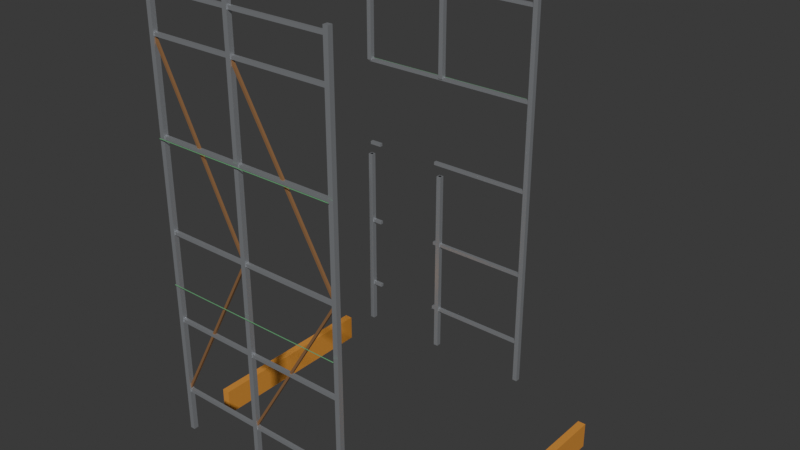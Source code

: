 # Source: 04_scaffold.blend  (saved by Blender 4.2.67; exported with 4.5.12 LTS)
import bpy
from mathutils import Matrix  # noqa: F401  (used for matrix-valued properties, if any)

bpy.ops.wm.read_factory_settings(use_empty=True)
scene = bpy.context.scene
scene.name = '04_scaffold'

# ---- materials (node trees are filled in below, after node groups)
mat_hazard = bpy.data.materials.new('Hazard')
mat_hazard.diffuse_color = (0.85, 0.36, 0.06, 1.0)
mat_safetynet = bpy.data.materials.new('SafetyNet')
mat_safetynet.diffuse_color = (0.15, 0.45, 0.2, 1.0)
mat_scaffoldtube = bpy.data.materials.new('ScaffoldTube')
mat_scaffoldtube.diffuse_color = (0.55, 0.57, 0.6, 1.0)
mat_steelrust = bpy.data.materials.new('SteelRust')
mat_steelrust.diffuse_color = (0.42, 0.22, 0.1, 1.0)

# ---- material node trees
mat_hazard.use_nodes = True; mat_hazard.node_tree.nodes.clear()
_N = mat_hazard.node_tree.nodes; _L = mat_hazard.node_tree.links
n0 = _N.new('ShaderNodeBsdfPrincipled'); n0.name = 'Principled BSDF'; n0.location = (10, 300)
n0.inputs[0].default_value = (0.85, 0.36, 0.06, 1.0)
n0.inputs[1].default_value = 0.2
n0.inputs[2].default_value = 0.34
n1 = _N.new('ShaderNodeOutputMaterial'); n1.name = 'Material Output'; n1.location = (300, 300)
_L.new(n0.outputs[0], n1.inputs[0])
n1.is_active_output = True
mat_safetynet.use_nodes = True; mat_safetynet.node_tree.nodes.clear()
_N = mat_safetynet.node_tree.nodes; _L = mat_safetynet.node_tree.links
n0 = _N.new('ShaderNodeBsdfPrincipled'); n0.name = 'Principled BSDF'; n0.location = (10, 300)
n0.inputs[0].default_value = (0.15, 0.45, 0.2, 1.0)
n0.inputs[2].default_value = 0.34
n1 = _N.new('ShaderNodeOutputMaterial'); n1.name = 'Material Output'; n1.location = (300, 300)
_L.new(n0.outputs[0], n1.inputs[0])
n1.is_active_output = True
mat_scaffoldtube.use_nodes = True; mat_scaffoldtube.node_tree.nodes.clear()
_N = mat_scaffoldtube.node_tree.nodes; _L = mat_scaffoldtube.node_tree.links
n0 = _N.new('ShaderNodeBsdfPrincipled'); n0.name = 'Principled BSDF'; n0.location = (10, 300)
n0.inputs[0].default_value = (0.55, 0.57, 0.6, 1.0)
n0.inputs[1].default_value = 0.7
n0.inputs[2].default_value = 0.34
n1 = _N.new('ShaderNodeOutputMaterial'); n1.name = 'Material Output'; n1.location = (300, 300)
_L.new(n0.outputs[0], n1.inputs[0])
n1.is_active_output = True
mat_steelrust.use_nodes = True; mat_steelrust.node_tree.nodes.clear()
_N = mat_steelrust.node_tree.nodes; _L = mat_steelrust.node_tree.links
n0 = _N.new('ShaderNodeBsdfPrincipled'); n0.name = 'Principled BSDF'; n0.location = (10, 300)
n0.inputs[0].default_value = (0.42, 0.22, 0.1, 1.0)
n0.inputs[1].default_value = 0.4
n0.inputs[2].default_value = 0.34
n1 = _N.new('ShaderNodeOutputMaterial'); n1.name = 'Material Output'; n1.location = (300, 300)
_L.new(n0.outputs[0], n1.inputs[0])
n1.is_active_output = True

# ---- world
world_bakeworld = bpy.data.worlds.new('BakeWorld'); scene.world = world_bakeworld

# ---- meshes
me_scaffold_hazard_nocol_mesh = bpy.data.meshes.new('scaffold_hazard_nocol_mesh')
me_scaffold_hazard_nocol_mesh.from_pydata([(-78.6, -91.5, 0.0), (-77.4, -91.5, 0.0), (-77.4, -63.5, 0.0), (-78.6, -63.5, 0.0), (-78.6, -91.5, 4.0), (-77.4, -91.5, 4.0), (-77.4, -63.5, 4.0), (-78.6, -63.5, 4.0), (-32.6, -91.5, 0.0), (-31.4, -91.5, 0.0), (-31.4, -63.5, 0.0), (-32.6, -63.5, 0.0), (-32.6, -91.5, 4.0), (-31.4, -91.5, 4.0), (-31.4, -63.5, 4.0), (-32.6, -63.5, 4.0)], [], [(0, 3, 2, 1), (4, 5, 6, 7), (0, 1, 5, 4), (1, 2, 6, 5), (2, 3, 7, 6), (3, 0, 4, 7), (8, 11, 10, 9), (12, 13, 14, 15), (8, 9, 13, 12), (9, 10, 14, 13), (10, 11, 15, 14), (11, 8, 12, 15)])
_ca = me_scaffold_hazard_nocol_mesh.color_attributes.new('Col', 'FLOAT_COLOR', 'POINT')
_ca.data.foreach_set('color', [0.9892, 0.9767, 0.9642, 1.0, 0.9892, 0.9767, 0.9642, 1.0, 0.9783, 0.9659, 0.9536, 1.0, 0.9856, 0.9731, 0.9606, 1.0, 0.9856, 0.9731, 0.9606, 1.0, 0.9675, 0.9552, 0.943, 1.0, 0.9856, 0.9731, 0.9606, 1.0, 0.9819, 0.9695, 0.9571, 1.0, 0.9492, 0.9436, 0.938, 1.0, 0.9492, 0.9436, 0.938, 1.0, 0.9492, 0.9436, 0.938, 1.0, 0.9492, 0.9436, 0.938, 1.0, 0.9492, 0.9436, 0.938, 1.0, 0.9492, 0.9436, 0.938, 1.0, 0.9492, 0.9436, 0.938, 1.0, 0.9492, 0.9436, 0.938, 1.0])
me_scaffold_hazard_nocol_mesh.materials.append(mat_hazard)
me_scaffold_hazard_nocol_mesh.update()
me_scaffold_safetynet_nocol_mesh = bpy.data.meshes.new('scaffold_safetynet_nocol_mesh')
me_scaffold_safetynet_nocol_mesh.from_pydata([(-78.0, -56.24, 47.96), (-78.0, -56.16, 47.96), (-78.0, -56.16, 48.04), (-78.0, -56.24, 48.04), (-48.0, -56.24, 47.96), (-48.0, -56.16, 47.96), (-48.0, -56.16, 48.04), (-48.0, -56.24, 48.04), (-78.0, -98.84, 25.96), (-78.0, -98.76, 25.96), (-78.0, -98.76, 26.04), (-78.0, -98.84, 26.04), (-48.0, -98.84, 25.96), (-48.0, -98.76, 25.96), (-48.0, -98.76, 26.04), (-48.0, -98.84, 26.04), (-78.0, -98.84, 47.96), (-78.0, -98.76, 47.96), (-78.0, -98.76, 48.04), (-78.0, -98.84, 48.04), (-48.0, -98.84, 47.96), (-48.0, -98.76, 47.96), (-48.0, -98.76, 48.04), (-48.0, -98.84, 48.04)], [], [(0, 3, 2, 1), (4, 5, 6, 7), (0, 1, 5, 4), (1, 2, 6, 5), (2, 3, 7, 6), (3, 0, 4, 7), (8, 11, 10, 9), (12, 13, 14, 15), (8, 9, 13, 12), (9, 10, 14, 13), (10, 11, 15, 14), (11, 8, 12, 15), (16, 19, 18, 17), (20, 21, 22, 23), (16, 17, 21, 20), (17, 18, 22, 21), (18, 19, 23, 22), (19, 16, 20, 23)])
_ca = me_scaffold_safetynet_nocol_mesh.color_attributes.new('Col', 'FLOAT_COLOR', 'POINT')
_ca.data.foreach_set('color', [0.8356, 0.8239, 0.8122, 1.0, 0.9518, 0.9385, 0.9252, 1.0, 0.9025, 0.8899, 0.8773, 1.0, 0.7863, 0.7753, 0.7643, 1.0, 0.7053, 0.6954, 0.6856, 1.0, 0.8884, 0.876, 0.8636, 1.0, 0.8884, 0.876, 0.8636, 1.0, 0.7053, 0.6954, 0.6856, 1.0, 0.8738, 0.8624, 0.8511, 1.0, 0.7097, 0.7005, 0.6912, 1.0, 0.7062, 0.697, 0.6878, 1.0, 0.8843, 0.8728, 0.8613, 1.0, 0.8703, 0.859, 0.8477, 1.0, 0.7167, 0.7074, 0.698, 1.0, 0.6888, 0.6798, 0.6708, 1.0, 0.8703, 0.859, 0.8477, 1.0, 0.8961, 0.8843, 0.8725, 1.0, 0.7121, 0.7028, 0.6934, 1.0, 0.7086, 0.6993, 0.69, 1.0, 0.8925, 0.8808, 0.8691, 1.0, 0.8572, 0.8459, 0.8347, 1.0, 0.6767, 0.6678, 0.659, 1.0, 0.7227, 0.7132, 0.7037, 1.0, 0.9032, 0.8913, 0.8794, 1.0])
me_scaffold_safetynet_nocol_mesh.materials.append(mat_safetynet)
me_scaffold_safetynet_nocol_mesh.update()
me_scaffold_scaffoldtube_mesh = bpy.data.meshes.new('scaffold_scaffoldtube_mesh')
me_scaffold_scaffoldtube_mesh.from_pydata([(-77.62, -56.62, 1.0), (-78.38, -56.62, 1.0), (-78.38, -57.38, 1.0), (-77.62, -57.38, 1.0), (-77.62, -56.62, 32.0), (-78.38, -56.62, 32.0), (-78.38, -57.38, 32.0), (-77.62, -57.38, 32.0), (-77.62, -56.62, 48.0), (-78.38, -56.62, 48.0), (-78.38, -57.38, 48.0), (-77.62, -57.38, 48.0), (-77.62, -56.62, 69.0), (-78.38, -56.62, 69.0), (-78.38, -57.38, 69.0), (-77.62, -57.38, 69.0), (-77.62, -97.62, 1.0), (-78.38, -97.62, 1.0), (-78.38, -98.38, 1.0), (-77.62, -98.38, 1.0), (-77.62, -97.62, 69.0), (-78.38, -97.62, 69.0), (-78.38, -98.38, 69.0), (-77.62, -98.38, 69.0), (-63.62, -56.62, 1.0), (-64.38, -56.62, 1.0), (-64.38, -57.38, 1.0), (-63.62, -57.38, 1.0), (-63.62, -56.62, 32.0), (-64.38, -56.62, 32.0), (-64.38, -57.38, 32.0), (-63.62, -57.38, 32.0), (-63.62, -56.62, 48.0), (-64.38, -56.62, 48.0), (-64.38, -57.38, 48.0), (-63.62, -57.38, 48.0), (-63.62, -56.62, 69.0), (-64.38, -56.62, 69.0), (-64.38, -57.38, 69.0), (-63.62, -57.38, 69.0), (-63.62, -97.62, 1.0), (-64.38, -97.62, 1.0), (-64.38, -98.38, 1.0), (-63.62, -98.38, 1.0), (-63.62, -97.62, 69.0), (-64.38, -97.62, 69.0), (-64.38, -98.38, 69.0), (-63.62, -98.38, 69.0), (-47.62, -56.62, 1.0), (-48.38, -56.62, 1.0), (-48.38, -57.38, 1.0), (-47.62, -57.38, 1.0), (-47.62, -56.62, 69.0), (-48.38, -56.62, 69.0), (-48.38, -57.38, 69.0), (-47.62, -57.38, 69.0), (-47.62, -97.62, 1.0), (-48.38, -97.62, 1.0), (-48.38, -98.38, 1.0), (-47.62, -98.38, 1.0), (-47.62, -97.62, 69.0), (-48.38, -97.62, 69.0), (-48.38, -98.38, 69.0), (-47.62, -98.38, 69.0), (-78.0, -57.26, 7.74), (-78.0, -56.74, 7.74), (-78.0, -56.74, 8.26), (-78.0, -57.26, 8.26), (-76.0, -57.26, 7.74), (-76.0, -56.74, 7.74), (-76.0, -56.74, 8.26), (-76.0, -57.26, 8.26), (-65.0, -57.26, 7.74), (-65.0, -56.74, 7.74), (-65.0, -56.74, 8.26), (-65.0, -57.26, 8.26), (-48.0, -57.26, 7.74), (-48.0, -56.74, 7.74), (-48.0, -56.74, 8.26), (-48.0, -57.26, 8.26), (-78.0, -98.26, 7.74), (-78.0, -97.74, 7.74), (-78.0, -97.74, 8.26), (-78.0, -98.26, 8.26), (-48.0, -98.26, 7.74), (-48.0, -97.74, 7.74), (-48.0, -97.74, 8.26), (-48.0, -98.26, 8.26), (-78.0, -57.26, 19.74), (-78.0, -56.74, 19.74), (-78.0, -56.74, 20.26), (-78.0, -57.26, 20.26), (-76.0, -57.26, 19.74), (-76.0, -56.74, 19.74), (-76.0, -56.74, 20.26), (-76.0, -57.26, 20.26), (-65.0, -57.26, 19.74), (-65.0, -56.74, 19.74), (-65.0, -56.74, 20.26), (-65.0, -57.26, 20.26), (-48.0, -57.26, 19.74), (-48.0, -56.74, 19.74), (-48.0, -56.74, 20.26), (-48.0, -57.26, 20.26), (-78.0, -98.26, 19.74), (-78.0, -97.74, 19.74), (-78.0, -97.74, 20.26), (-78.0, -98.26, 20.26), (-48.0, -98.26, 19.74), (-48.0, -97.74, 19.74), (-48.0, -97.74, 20.26), (-48.0, -98.26, 20.26), (-78.0, -57.26, 33.74), (-78.0, -56.74, 33.74), (-78.0, -56.74, 34.26), (-78.0, -57.26, 34.26), (-76.0, -57.26, 33.74), (-76.0, -56.74, 33.74), (-76.0, -56.74, 34.26), (-76.0, -57.26, 34.26), (-65.0, -57.26, 33.74), (-65.0, -56.74, 33.74), (-65.0, -56.74, 34.26), (-65.0, -57.26, 34.26), (-48.0, -57.26, 33.74), (-48.0, -56.74, 33.74), (-48.0, -56.74, 34.26), (-48.0, -57.26, 34.26), (-78.0, -98.26, 33.74), (-78.0, -97.74, 33.74), (-78.0, -97.74, 34.26), (-78.0, -98.26, 34.26), (-48.0, -98.26, 33.74), (-48.0, -97.74, 33.74), (-48.0, -97.74, 34.26), (-48.0, -98.26, 34.26), (-78.0, -57.26, 47.74), (-78.0, -56.74, 47.74), (-78.0, -56.74, 48.26), (-78.0, -57.26, 48.26), (-48.0, -57.26, 47.74), (-48.0, -56.74, 47.74), (-48.0, -56.74, 48.26), (-48.0, -57.26, 48.26), (-78.0, -98.26, 47.74), (-78.0, -97.74, 47.74), (-78.0, -97.74, 48.26), (-78.0, -98.26, 48.26), (-48.0, -98.26, 47.74), (-48.0, -97.74, 47.74), (-48.0, -97.74, 48.26), (-48.0, -98.26, 48.26), (-78.0, -57.26, 61.74), (-78.0, -56.74, 61.74), (-78.0, -56.74, 62.26), (-78.0, -57.26, 62.26), (-48.0, -57.26, 61.74), (-48.0, -56.74, 61.74), (-48.0, -56.74, 62.26), (-48.0, -57.26, 62.26), (-78.0, -98.26, 61.74), (-78.0, -97.74, 61.74), (-78.0, -97.74, 62.26), (-78.0, -98.26, 62.26), (-48.0, -98.26, 61.74), (-48.0, -97.74, 61.74), (-48.0, -97.74, 62.26), (-48.0, -98.26, 62.26), (-78.0, -57.26, 67.74), (-78.0, -56.74, 67.74), (-78.0, -56.74, 68.26), (-78.0, -57.26, 68.26), (-48.0, -57.26, 67.74), (-48.0, -56.74, 67.74), (-48.0, -56.74, 68.26), (-48.0, -57.26, 68.26), (-78.0, -98.26, 67.74), (-78.0, -97.74, 67.74), (-78.0, -97.74, 68.26), (-78.0, -98.26, 68.26), (-48.0, -98.26, 67.74), (-48.0, -97.74, 67.74), (-48.0, -97.74, 68.26), (-48.0, -98.26, 68.26)], [], [(0, 3, 2, 1), (4, 5, 6, 7), (0, 1, 5, 4), (1, 2, 6, 5), (2, 3, 7, 6), (3, 0, 4, 7), (8, 11, 10, 9), (12, 13, 14, 15), (8, 9, 13, 12), (9, 10, 14, 13), (10, 11, 15, 14), (11, 8, 12, 15), (16, 19, 18, 17), (20, 21, 22, 23), (16, 17, 21, 20), (17, 18, 22, 21), (18, 19, 23, 22), (19, 16, 20, 23), (24, 27, 26, 25), (28, 29, 30, 31), (24, 25, 29, 28), (25, 26, 30, 29), (26, 27, 31, 30), (27, 24, 28, 31), (32, 35, 34, 33), (36, 37, 38, 39), (32, 33, 37, 36), (33, 34, 38, 37), (34, 35, 39, 38), (35, 32, 36, 39), (40, 43, 42, 41), (44, 45, 46, 47), (40, 41, 45, 44), (41, 42, 46, 45), (42, 43, 47, 46), (43, 40, 44, 47), (48, 51, 50, 49), (52, 53, 54, 55), (48, 49, 53, 52), (49, 50, 54, 53), (50, 51, 55, 54), (51, 48, 52, 55), (56, 59, 58, 57), (60, 61, 62, 63), (56, 57, 61, 60), (57, 58, 62, 61), (58, 59, 63, 62), (59, 56, 60, 63), (64, 67, 66, 65), (68, 69, 70, 71), (64, 65, 69, 68), (65, 66, 70, 69), (66, 67, 71, 70), (67, 64, 68, 71), (72, 75, 74, 73), (76, 77, 78, 79), (72, 73, 77, 76), (73, 74, 78, 77), (74, 75, 79, 78), (75, 72, 76, 79), (80, 83, 82, 81), (84, 85, 86, 87), (80, 81, 85, 84), (81, 82, 86, 85), (82, 83, 87, 86), (83, 80, 84, 87), (88, 91, 90, 89), (92, 93, 94, 95), (88, 89, 93, 92), (89, 90, 94, 93), (90, 91, 95, 94), (91, 88, 92, 95), (96, 99, 98, 97), (100, 101, 102, 103), (96, 97, 101, 100), (97, 98, 102, 101), (98, 99, 103, 102), (99, 96, 100, 103), (104, 107, 106, 105), (108, 109, 110, 111), (104, 105, 109, 108), (105, 106, 110, 109), (106, 107, 111, 110), (107, 104, 108, 111), (112, 115, 114, 113), (116, 117, 118, 119), (112, 113, 117, 116), (113, 114, 118, 117), (114, 115, 119, 118), (115, 112, 116, 119), (120, 123, 122, 121), (124, 125, 126, 127), (120, 121, 125, 124), (121, 122, 126, 125), (122, 123, 127, 126), (123, 120, 124, 127), (128, 131, 130, 129), (132, 133, 134, 135), (128, 129, 133, 132), (129, 130, 134, 133), (130, 131, 135, 134), (131, 128, 132, 135), (136, 139, 138, 137), (140, 141, 142, 143), (136, 137, 141, 140), (137, 138, 142, 141), (138, 139, 143, 142), (139, 136, 140, 143), (144, 147, 146, 145), (148, 149, 150, 151), (144, 145, 149, 148), (145, 146, 150, 149), (146, 147, 151, 150), (147, 144, 148, 151), (152, 155, 154, 153), (156, 157, 158, 159), (152, 153, 157, 156), (153, 154, 158, 157), (154, 155, 159, 158), (155, 152, 156, 159), (160, 163, 162, 161), (164, 165, 166, 167), (160, 161, 165, 164), (161, 162, 166, 165), (162, 163, 167, 166), (163, 160, 164, 167), (168, 171, 170, 169), (172, 173, 174, 175), (168, 169, 173, 172), (169, 170, 174, 173), (170, 171, 175, 174), (171, 168, 172, 175), (176, 179, 178, 177), (180, 181, 182, 183), (176, 177, 181, 180), (177, 178, 182, 181), (178, 179, 183, 182), (179, 176, 180, 183)])
_ca = me_scaffold_scaffoldtube_mesh.color_attributes.new('Col', 'FLOAT_COLOR', 'POINT')
_ca.data.foreach_set('color', [0.9488, 0.945, 0.9411, 1.0, 0.9488, 0.945, 0.9411, 1.0, 0.9384, 0.9346, 0.9309, 1.0, 0.9419, 0.9381, 0.9343, 1.0, 0.9246, 0.9208, 0.9171, 1.0, 0.928, 0.9243, 0.9206, 1.0, 0.9384, 0.9346, 0.9309, 1.0, 0.9315, 0.9277, 0.924, 1.0, 0.8034, 0.8018, 0.8003, 1.0, 0.9849, 0.983, 0.9811, 1.0, 0.9885, 0.9866, 0.9847, 1.0, 0.8469, 0.8453, 0.8437, 1.0, 0.9704, 0.9685, 0.9667, 1.0, 0.9958, 0.9939, 0.992, 1.0, 0.9958, 0.9939, 0.992, 1.0, 0.9704, 0.9685, 0.9667, 1.0, 0.9931, 0.989, 0.9849, 1.0, 0.9894, 0.9854, 0.9813, 1.0, 0.9967, 0.9926, 0.9885, 1.0, 0.9967, 0.9926, 0.9885, 1.0, 0.9713, 0.9673, 0.9633, 1.0, 0.9967, 0.9926, 0.9885, 1.0, 0.9967, 0.9926, 0.9885, 1.0, 0.9785, 0.9745, 0.9705, 1.0, 0.989, 0.9823, 0.9756, 1.0, 0.9926, 0.9859, 0.9791, 1.0, 0.9926, 0.9859, 0.9791, 1.0, 0.9926, 0.9859, 0.9791, 1.0, 0.9492, 0.9427, 0.9363, 1.0, 0.9745, 0.9679, 0.9613, 1.0, 0.9709, 0.9643, 0.9577, 1.0, 0.9564, 0.9499, 0.9434, 1.0, 0.7638, 0.7633, 0.7627, 1.0, 0.7673, 0.7667, 0.7661, 1.0, 0.7948, 0.7942, 0.7936, 1.0, 0.8051, 0.8045, 0.8039, 1.0, 0.9185, 0.9178, 0.9171, 1.0, 0.915, 0.9143, 0.9137, 1.0, 0.9185, 0.9178, 0.9171, 1.0, 0.9185, 0.9178, 0.9171, 1.0, 0.9913, 0.9879, 0.9844, 1.0, 0.9877, 0.9843, 0.9809, 1.0, 0.9877, 0.9843, 0.9809, 1.0, 0.9877, 0.9843, 0.9809, 1.0, 0.9588, 0.9555, 0.9521, 1.0, 0.966, 0.9627, 0.9593, 1.0, 0.966, 0.9627, 0.9593, 1.0, 0.9696, 0.9663, 0.9629, 1.0, 0.9977, 0.9964, 0.995, 1.0, 0.9977, 0.9964, 0.995, 1.0, 0.9977, 0.9964, 0.995, 1.0, 0.9977, 0.9964, 0.995, 1.0, 0.9977, 0.9964, 0.995, 1.0, 0.9759, 0.9746, 0.9733, 1.0, 0.9686, 0.9673, 0.966, 1.0, 0.9977, 0.9964, 0.995, 1.0, 0.9871, 0.9846, 0.9821, 1.0, 0.9871, 0.9846, 0.9821, 1.0, 0.9871, 0.9846, 0.9821, 1.0, 0.9871, 0.9846, 0.9821, 1.0, 0.9871, 0.9846, 0.9821, 1.0, 0.9619, 0.9595, 0.957, 1.0, 0.9583, 0.9559, 0.9535, 1.0, 0.9871, 0.9846, 0.9821, 1.0, 0.2666, 0.2634, 0.2603, 1.0, 0.2666, 0.2634, 0.2603, 1.0, 0.2666, 0.2634, 0.2603, 1.0, 0.2666, 0.2634, 0.2603, 1.0, 0.8659, 0.8557, 0.8455, 1.0, 0.8724, 0.8621, 0.8518, 1.0, 0.8789, 0.8685, 0.8581, 1.0, 0.8724, 0.8621, 0.8518, 1.0, 0.9154, 0.8957, 0.876, 1.0, 0.9188, 0.8991, 0.8793, 1.0, 0.9154, 0.8957, 0.876, 1.0, 0.9154, 0.8957, 0.876, 1.0, 0.2861, 0.2799, 0.2738, 1.0, 0.2861, 0.2799, 0.2738, 1.0, 0.2861, 0.2799, 0.2738, 1.0, 0.2861, 0.2799, 0.2738, 1.0, 0.2882, 0.2872, 0.2863, 1.0, 0.2882, 0.2872, 0.2863, 1.0, 0.2882, 0.2872, 0.2863, 1.0, 0.2882, 0.2872, 0.2863, 1.0, 0.2882, 0.2872, 0.2863, 1.0, 0.2882, 0.2872, 0.2863, 1.0, 0.2882, 0.2872, 0.2863, 1.0, 0.2882, 0.2872, 0.2863, 1.0, 0.2793, 0.2723, 0.2653, 1.0, 0.2793, 0.2723, 0.2653, 1.0, 0.2793, 0.2723, 0.2653, 1.0, 0.2793, 0.2723, 0.2653, 1.0, 0.9208, 0.8977, 0.8747, 1.0, 0.9106, 0.8878, 0.8651, 1.0, 0.9174, 0.8944, 0.8715, 1.0, 0.9072, 0.8845, 0.8618, 1.0, 0.9401, 0.9194, 0.8987, 1.0, 0.9365, 0.9159, 0.8953, 1.0, 0.9437, 0.9229, 0.9021, 1.0, 0.9437, 0.9229, 0.9021, 1.0, 0.2949, 0.2884, 0.282, 1.0, 0.2949, 0.2884, 0.282, 1.0, 0.2949, 0.2884, 0.282, 1.0, 0.2949, 0.2884, 0.282, 1.0, 0.2865, 0.2854, 0.2844, 1.0, 0.2865, 0.2854, 0.2844, 1.0, 0.2865, 0.2854, 0.2844, 1.0, 0.2865, 0.2854, 0.2844, 1.0, 0.2865, 0.2854, 0.2844, 1.0, 0.2865, 0.2854, 0.2844, 1.0, 0.2865, 0.2854, 0.2844, 1.0, 0.2865, 0.2854, 0.2844, 1.0, 0.8613, 0.8557, 0.8502, 1.0, 0.8677, 0.8621, 0.8565, 1.0, 0.874, 0.8684, 0.8628, 1.0, 0.874, 0.8684, 0.8628, 1.0, 0.8677, 0.8621, 0.8565, 1.0, 0.8645, 0.8589, 0.8534, 1.0, 0.874, 0.8684, 0.8628, 1.0, 0.874, 0.8684, 0.8628, 1.0, 0.9546, 0.9485, 0.9424, 1.0, 0.9581, 0.952, 0.9459, 1.0, 0.9723, 0.9661, 0.9599, 1.0, 0.9723, 0.9661, 0.9599, 1.0, 0.2917, 0.2898, 0.288, 1.0, 0.2917, 0.2898, 0.288, 1.0, 0.2917, 0.2898, 0.288, 1.0, 0.2917, 0.2898, 0.288, 1.0, 0.2871, 0.2862, 0.2854, 1.0, 0.2871, 0.2862, 0.2854, 1.0, 0.2871, 0.2862, 0.2854, 1.0, 0.2871, 0.2862, 0.2854, 1.0, 0.2871, 0.2862, 0.2854, 1.0, 0.2871, 0.2862, 0.2854, 1.0, 0.2871, 0.2862, 0.2854, 1.0, 0.2871, 0.2862, 0.2854, 1.0, 0.9537, 0.951, 0.9483, 1.0, 0.9464, 0.9437, 0.9411, 1.0, 0.2992, 0.2983, 0.2975, 1.0, 0.2992, 0.2983, 0.2975, 1.0, 0.2992, 0.2983, 0.2975, 1.0, 0.2992, 0.2983, 0.2975, 1.0, 0.2992, 0.2983, 0.2975, 1.0, 0.2992, 0.2983, 0.2975, 1.0, 0.2888, 0.2885, 0.2882, 1.0, 0.2853, 0.285, 0.2847, 1.0, 0.2853, 0.285, 0.2847, 1.0, 0.2853, 0.285, 0.2847, 1.0, 0.2853, 0.285, 0.2847, 1.0, 0.2853, 0.285, 0.2847, 1.0, 0.2853, 0.285, 0.2847, 1.0, 0.2853, 0.285, 0.2847, 1.0, 0.2887, 0.2876, 0.2865, 1.0, 0.2887, 0.2876, 0.2865, 1.0, 0.2887, 0.2876, 0.2865, 1.0, 0.2887, 0.2876, 0.2865, 1.0, 0.2887, 0.2876, 0.2865, 1.0, 0.2887, 0.2876, 0.2865, 1.0, 0.2887, 0.2876, 0.2865, 1.0, 0.2887, 0.2876, 0.2865, 1.0, 0.2857, 0.2829, 0.28, 1.0, 0.2857, 0.2829, 0.28, 1.0, 0.2857, 0.2829, 0.28, 1.0, 0.2857, 0.2829, 0.28, 1.0, 0.2857, 0.2829, 0.28, 1.0, 0.2857, 0.2829, 0.28, 1.0, 0.2857, 0.2829, 0.28, 1.0, 0.2857, 0.2829, 0.28, 1.0, 0.296, 0.2926, 0.2891, 1.0, 0.296, 0.2926, 0.2891, 1.0, 0.296, 0.2926, 0.2891, 1.0, 0.296, 0.2926, 0.2891, 1.0, 0.296, 0.2926, 0.2891, 1.0, 0.296, 0.2926, 0.2891, 1.0, 0.296, 0.2926, 0.2891, 1.0, 0.296, 0.2926, 0.2891, 1.0, 0.2996, 0.2975, 0.2953, 1.0, 0.2996, 0.2975, 0.2953, 1.0, 0.2996, 0.2975, 0.2953, 1.0, 0.2996, 0.2975, 0.2953, 1.0, 0.2996, 0.2975, 0.2953, 1.0, 0.2996, 0.2975, 0.2953, 1.0, 0.2996, 0.2975, 0.2953, 1.0, 0.2996, 0.2975, 0.2953, 1.0])
me_scaffold_scaffoldtube_mesh.materials.append(mat_scaffoldtube)
me_scaffold_scaffoldtube_mesh.update()
me_scaffold_steelrust_nocol_mesh = bpy.data.meshes.new('scaffold_steelrust_nocol_mesh')
me_scaffold_steelrust_nocol_mesh.from_pydata([(-77.79, -56.79, 7.0), (-78.21, -56.79, 7.0), (-78.21, -57.21, 7.0), (-77.79, -57.21, 7.0), (-77.79, -56.79, 32.0), (-78.21, -56.79, 32.0), (-78.21, -57.21, 32.0), (-77.79, -57.21, 32.0), (-77.79, -56.79, 48.0), (-78.21, -56.79, 48.0), (-78.21, -57.21, 48.0), (-77.79, -57.21, 48.0), (-77.79, -56.79, 68.0), (-78.21, -56.79, 68.0), (-78.21, -57.21, 68.0), (-77.79, -57.21, 68.0), (-77.79, -97.79, 7.0), (-78.21, -97.79, 7.0), (-78.21, -98.21, 7.0), (-77.79, -98.21, 7.0), (-77.79, -97.79, 68.0), (-78.21, -97.79, 68.0), (-78.21, -98.21, 68.0), (-77.79, -98.21, 68.0), (-63.79, -56.79, 7.0), (-64.21, -56.79, 7.0), (-64.21, -57.21, 7.0), (-63.79, -57.21, 7.0), (-63.79, -56.79, 32.0), (-64.21, -56.79, 32.0), (-64.21, -57.21, 32.0), (-63.79, -57.21, 32.0), (-63.79, -56.79, 48.0), (-64.21, -56.79, 48.0), (-64.21, -57.21, 48.0), (-63.79, -57.21, 48.0), (-63.79, -56.79, 68.0), (-64.21, -56.79, 68.0), (-64.21, -57.21, 68.0), (-63.79, -57.21, 68.0), (-63.79, -97.79, 7.0), (-64.21, -97.79, 7.0), (-64.21, -98.21, 7.0), (-63.79, -98.21, 7.0), (-63.79, -97.79, 68.0), (-64.21, -97.79, 68.0), (-64.21, -98.21, 68.0), (-63.79, -98.21, 68.0), (-47.79, -56.79, 7.0), (-48.21, -56.79, 7.0), (-48.21, -57.21, 7.0), (-47.79, -57.21, 7.0), (-47.79, -56.79, 68.0), (-48.21, -56.79, 68.0), (-48.21, -57.21, 68.0), (-47.79, -57.21, 68.0), (-47.79, -97.79, 7.0), (-48.21, -97.79, 7.0), (-48.21, -98.21, 7.0), (-47.79, -98.21, 7.0), (-47.79, -97.79, 68.0), (-48.21, -97.79, 68.0), (-48.21, -98.21, 68.0), (-47.79, -98.21, 68.0), (-77.84, -98.18, 7.915), (-77.84, -97.82, 7.915), (-78.16, -97.82, 8.085), (-78.16, -98.18, 8.085), (-63.84, -98.18, 33.91), (-63.84, -97.82, 33.91), (-64.16, -97.82, 34.09), (-64.16, -98.18, 34.09), (-64.16, -97.82, 33.92), (-64.16, -98.18, 33.92), (-63.84, -98.18, 34.08), (-63.84, -97.82, 34.08), (-78.16, -97.82, 61.92), (-78.16, -98.18, 61.92), (-77.84, -98.18, 62.08), (-77.84, -97.82, 62.08), (-63.85, -98.18, 7.906), (-63.85, -97.82, 7.906), (-64.15, -97.82, 8.094), (-64.15, -98.18, 8.094), (-47.85, -98.18, 33.91), (-47.85, -97.82, 33.91), (-48.15, -97.82, 34.09), (-48.15, -98.18, 34.09), (-48.16, -97.82, 33.91), (-48.16, -98.18, 33.91), (-47.84, -98.18, 34.09), (-47.84, -97.82, 34.09), (-64.16, -97.82, 61.91), (-64.16, -98.18, 61.91), (-63.84, -98.18, 62.09), (-63.84, -97.82, 62.09)], [], [(0, 3, 2, 1), (4, 5, 6, 7), (0, 1, 5, 4), (1, 2, 6, 5), (2, 3, 7, 6), (3, 0, 4, 7), (8, 11, 10, 9), (12, 13, 14, 15), (8, 9, 13, 12), (9, 10, 14, 13), (10, 11, 15, 14), (11, 8, 12, 15), (16, 19, 18, 17), (20, 21, 22, 23), (16, 17, 21, 20), (17, 18, 22, 21), (18, 19, 23, 22), (19, 16, 20, 23), (24, 27, 26, 25), (28, 29, 30, 31), (24, 25, 29, 28), (25, 26, 30, 29), (26, 27, 31, 30), (27, 24, 28, 31), (32, 35, 34, 33), (36, 37, 38, 39), (32, 33, 37, 36), (33, 34, 38, 37), (34, 35, 39, 38), (35, 32, 36, 39), (40, 43, 42, 41), (44, 45, 46, 47), (40, 41, 45, 44), (41, 42, 46, 45), (42, 43, 47, 46), (43, 40, 44, 47), (48, 51, 50, 49), (52, 53, 54, 55), (48, 49, 53, 52), (49, 50, 54, 53), (50, 51, 55, 54), (51, 48, 52, 55), (56, 59, 58, 57), (60, 61, 62, 63), (56, 57, 61, 60), (57, 58, 62, 61), (58, 59, 63, 62), (59, 56, 60, 63), (64, 67, 66, 65), (68, 69, 70, 71), (64, 65, 69, 68), (65, 66, 70, 69), (66, 67, 71, 70), (67, 64, 68, 71), (72, 75, 74, 73), (76, 77, 78, 79), (72, 73, 77, 76), (73, 74, 78, 77), (74, 75, 79, 78), (75, 72, 76, 79), (80, 83, 82, 81), (84, 85, 86, 87), (80, 81, 85, 84), (81, 82, 86, 85), (82, 83, 87, 86), (83, 80, 84, 87), (88, 91, 90, 89), (92, 93, 94, 95), (88, 89, 93, 92), (89, 90, 94, 93), (90, 91, 95, 94), (91, 88, 92, 95)])
_ca = me_scaffold_steelrust_nocol_mesh.color_attributes.new('Col', 'FLOAT_COLOR', 'POINT')
_ca.data.foreach_set('color', [0.2854, 0.2831, 0.2809, 1.0, 0.2854, 0.2831, 0.2809, 1.0, 0.2854, 0.2831, 0.2809, 1.0, 0.2854, 0.2831, 0.2809, 1.0, 0.2854, 0.2831, 0.2809, 1.0, 0.2854, 0.2831, 0.2809, 1.0, 0.2854, 0.2831, 0.2809, 1.0, 0.2854, 0.2831, 0.2809, 1.0, 0.2835, 0.2834, 0.2832, 1.0, 0.2835, 0.2834, 0.2832, 1.0, 0.2835, 0.2834, 0.2832, 1.0, 0.2835, 0.2834, 0.2832, 1.0, 0.2835, 0.2834, 0.2832, 1.0, 0.2835, 0.2834, 0.2832, 1.0, 0.2835, 0.2834, 0.2832, 1.0, 0.2835, 0.2834, 0.2832, 1.0, 0.2985, 0.2975, 0.2965, 1.0, 0.2985, 0.2975, 0.2965, 1.0, 0.2985, 0.2975, 0.2965, 1.0, 0.2985, 0.2975, 0.2965, 1.0, 0.2985, 0.2975, 0.2965, 1.0, 0.2985, 0.2975, 0.2965, 1.0, 0.2985, 0.2975, 0.2965, 1.0, 0.2985, 0.2975, 0.2965, 1.0, 0.2834, 0.2825, 0.2815, 1.0, 0.2834, 0.2825, 0.2815, 1.0, 0.2834, 0.2825, 0.2815, 1.0, 0.2834, 0.2825, 0.2815, 1.0, 0.2834, 0.2825, 0.2815, 1.0, 0.2834, 0.2825, 0.2815, 1.0, 0.2834, 0.2825, 0.2815, 1.0, 0.2834, 0.2825, 0.2815, 1.0, 0.2779, 0.2721, 0.2664, 1.0, 0.2779, 0.2721, 0.2664, 1.0, 0.2779, 0.2721, 0.2664, 1.0, 0.2779, 0.2721, 0.2664, 1.0, 0.2779, 0.2721, 0.2664, 1.0, 0.2779, 0.2721, 0.2664, 1.0, 0.2779, 0.2721, 0.2664, 1.0, 0.2779, 0.2721, 0.2664, 1.0, 0.2928, 0.2925, 0.2921, 1.0, 0.2928, 0.2925, 0.2921, 1.0, 0.2928, 0.2925, 0.2921, 1.0, 0.2928, 0.2925, 0.2921, 1.0, 0.2928, 0.2925, 0.2921, 1.0, 0.2928, 0.2925, 0.2921, 1.0, 0.2928, 0.2925, 0.2921, 1.0, 0.2928, 0.2925, 0.2921, 1.0, 0.2983, 0.2981, 0.2978, 1.0, 0.2983, 0.2981, 0.2978, 1.0, 0.2983, 0.2981, 0.2978, 1.0, 0.2983, 0.2981, 0.2978, 1.0, 0.2983, 0.2981, 0.2978, 1.0, 0.2983, 0.2981, 0.2978, 1.0, 0.2983, 0.2981, 0.2978, 1.0, 0.2983, 0.2981, 0.2978, 1.0, 0.2983, 0.2962, 0.2942, 1.0, 0.2983, 0.2962, 0.2942, 1.0, 0.2983, 0.2962, 0.2942, 1.0, 0.2983, 0.2962, 0.2942, 1.0, 0.2983, 0.2962, 0.2942, 1.0, 0.2983, 0.2962, 0.2942, 1.0, 0.2983, 0.2962, 0.2942, 1.0, 0.2983, 0.2962, 0.2942, 1.0, 0.2882, 0.286, 0.2837, 1.0, 0.2882, 0.286, 0.2837, 1.0, 0.2882, 0.286, 0.2837, 1.0, 0.2882, 0.286, 0.2837, 1.0, 0.2882, 0.286, 0.2837, 1.0, 0.2882, 0.286, 0.2837, 1.0, 0.2882, 0.286, 0.2837, 1.0, 0.2882, 0.286, 0.2837, 1.0, 0.2836, 0.2813, 0.2791, 1.0, 0.2836, 0.2813, 0.2791, 1.0, 0.2836, 0.2813, 0.2791, 1.0, 0.2836, 0.2813, 0.2791, 1.0, 0.287, 0.2847, 0.2824, 1.0, 0.2836, 0.2813, 0.2791, 1.0, 0.2836, 0.2813, 0.2791, 1.0, 0.2836, 0.2813, 0.2791, 1.0, 0.2952, 0.2925, 0.2898, 1.0, 0.2952, 0.2925, 0.2898, 1.0, 0.2952, 0.2925, 0.2898, 1.0, 0.2952, 0.2925, 0.2898, 1.0, 0.2952, 0.2925, 0.2898, 1.0, 0.2952, 0.2925, 0.2898, 1.0, 0.2952, 0.2925, 0.2898, 1.0, 0.2952, 0.2925, 0.2898, 1.0, 0.2938, 0.2896, 0.2855, 1.0, 0.2938, 0.2896, 0.2855, 1.0, 0.2938, 0.2896, 0.2855, 1.0, 0.2938, 0.2896, 0.2855, 1.0, 0.2938, 0.2896, 0.2855, 1.0, 0.2938, 0.2896, 0.2855, 1.0, 0.2938, 0.2896, 0.2855, 1.0, 0.2938, 0.2896, 0.2855, 1.0])
me_scaffold_steelrust_nocol_mesh.materials.append(mat_steelrust)
me_scaffold_steelrust_nocol_mesh.update()

# ---- objects
ob_scaffold_hazard_nocol = bpy.data.objects.new('scaffold_hazard_nocol', me_scaffold_hazard_nocol_mesh)
ob_scaffold_safetynet_nocol = bpy.data.objects.new('scaffold_safetynet_nocol', me_scaffold_safetynet_nocol_mesh)
ob_scaffold_scaffoldtube = bpy.data.objects.new('scaffold_scaffoldtube', me_scaffold_scaffoldtube_mesh)
ob_scaffold_steelrust_nocol = bpy.data.objects.new('scaffold_steelrust_nocol', me_scaffold_steelrust_nocol_mesh)

# ---- transforms, parenting, visibility, modifiers, constraints
ob_scaffold_hazard_nocol.location = (0.0, 0.0, 0.0)
ob_scaffold_safetynet_nocol.location = (0.0, 0.0, 0.0)
ob_scaffold_scaffoldtube.location = (0.0, 0.0, 0.0)
ob_scaffold_steelrust_nocol.location = (0.0, 0.0, 0.0)

# ---- collection membership
scene.collection.objects.link(ob_scaffold_hazard_nocol)
scene.collection.objects.link(ob_scaffold_safetynet_nocol)
scene.collection.objects.link(ob_scaffold_scaffoldtube)
scene.collection.objects.link(ob_scaffold_steelrust_nocol)

# ---- scene / render settings (as saved in the file)
scene.frame_start = 1; scene.frame_end = 1; scene.frame_set(1)
scene.render.engine = 'CYCLES'
scene.render.fps = 30
scene.cycles.samples = 64
bpy.context.view_layer.update()

# ---- added for rendering (the .blend has no active camera and no usable light): camera, sun
cam_auto = bpy.data.cameras.new('AutoCamera')
cam_auto.lens = 50.0
cam_auto.sensor_width = 36.0
cam_auto.clip_end = 1524.13
ob_auto_camera = bpy.data.objects.new('AutoCamera', cam_auto)
scene.collection.objects.link(ob_auto_camera)
ob_auto_camera.location = (31.8451, -181.714, 103.976)
ob_auto_camera.rotation_euler = (1.09748, -7.21219e-08, 0.694738)
scene.camera = ob_auto_camera
light_auto_sun = bpy.data.lights.new('AutoSun', 'SUN')
light_auto_sun.energy = 3.0
light_auto_sun.angle = 0.0523599
ob_auto_sun = bpy.data.objects.new('AutoSun', light_auto_sun)
scene.collection.objects.link(ob_auto_sun)
ob_auto_sun.rotation_euler = (0.872665, 0.174533, 0.523599)
bpy.context.view_layer.update()
